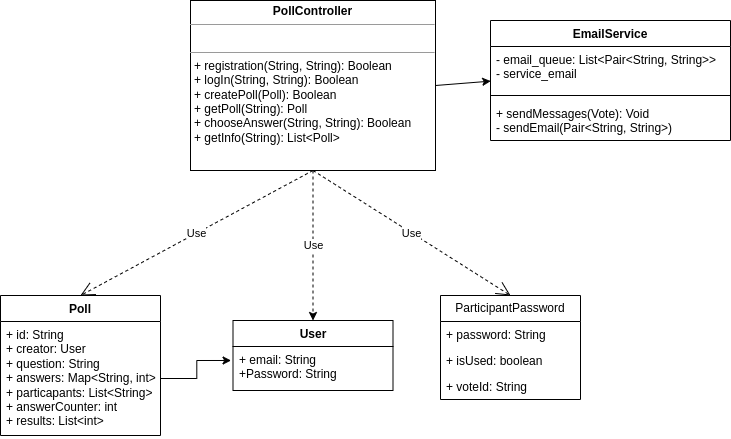

The diagram above was exported from draw.io. Its source (the exported page's mxGraphModel, read from the mxfile embedded in the PNG):
<mxGraphModel dx="1360" dy="746" grid="1" gridSize="10" guides="1" tooltips="1" connect="1" arrows="1" fold="1" page="1" pageScale="1" pageWidth="827" pageHeight="1169" math="0" shadow="0">
  <root>
    <mxCell id="0" />
    <mxCell id="1" parent="0" />
    <mxCell id="T11qSoxMCaOUJld7ELRL-21" value="Use" style="edgeStyle=orthogonalEdgeStyle;rounded=0;orthogonalLoop=1;jettySize=auto;html=1;exitX=0.5;exitY=1;exitDx=0;exitDy=0;dashed=1;" parent="1" source="IObNJCQ-o2jnJu7f6mBi-5" target="T11qSoxMCaOUJld7ELRL-16" edge="1">
      <mxGeometry x="0.0014" relative="1" as="geometry">
        <mxPoint as="offset" />
      </mxGeometry>
    </mxCell>
    <mxCell id="IObNJCQ-o2jnJu7f6mBi-5" value="&lt;p style=&quot;margin:0px;margin-top:4px;text-align:center;&quot;&gt;&lt;b&gt;PollController&lt;/b&gt;&lt;/p&gt;&lt;hr size=&quot;1&quot;&gt;&lt;p style=&quot;margin:0px;margin-left:4px;&quot;&gt;&lt;br&gt;&lt;/p&gt;&lt;hr size=&quot;1&quot;&gt;&lt;p style=&quot;margin:0px;margin-left:4px;&quot;&gt;+ registration(String, String): Boolean&lt;/p&gt;&lt;p style=&quot;margin:0px;margin-left:4px;&quot;&gt;+ logIn(String, String): Boolean&lt;/p&gt;&lt;p style=&quot;margin:0px;margin-left:4px;&quot;&gt;+&amp;nbsp;&lt;span style=&quot;background-color: initial;&quot;&gt;createPoll(Poll): Boolean&lt;/span&gt;&lt;/p&gt;&lt;p style=&quot;margin:0px;margin-left:4px;&quot;&gt;&lt;span style=&quot;background-color: initial;&quot;&gt;+ getPoll(String): Poll&lt;/span&gt;&lt;/p&gt;&lt;p style=&quot;margin:0px;margin-left:4px;&quot;&gt;+&amp;nbsp;&lt;span style=&quot;background-color: initial;&quot;&gt;chooseAnswer(String, String): Boolean&lt;/span&gt;&lt;/p&gt;&lt;p style=&quot;margin:0px;margin-left:4px;&quot;&gt;&lt;span style=&quot;background-color: initial;&quot;&gt;+ getInfo(String): List&amp;lt;Poll&amp;gt;&lt;/span&gt;&lt;/p&gt;&lt;p style=&quot;margin:0px;margin-left:4px;&quot;&gt;&lt;span style=&quot;background-color: initial;&quot;&gt;&lt;br&gt;&lt;/span&gt;&lt;/p&gt;&lt;p style=&quot;margin:0px;margin-left:4px;&quot;&gt;&lt;span style=&quot;background-color: initial;&quot;&gt;&lt;br&gt;&lt;/span&gt;&lt;/p&gt;" style="verticalAlign=top;align=left;overflow=fill;fontSize=12;fontFamily=Helvetica;html=1;whiteSpace=wrap;" parent="1" vertex="1">
      <mxGeometry x="240" y="80" width="245" height="170" as="geometry" />
    </mxCell>
    <mxCell id="IObNJCQ-o2jnJu7f6mBi-7" value="Poll" style="swimlane;fontStyle=1;align=center;verticalAlign=top;childLayout=stackLayout;horizontal=1;startSize=26;horizontalStack=0;resizeParent=1;resizeParentMax=0;resizeLast=0;collapsible=1;marginBottom=0;whiteSpace=wrap;html=1;" parent="1" vertex="1">
      <mxGeometry x="50" y="375" width="160" height="140" as="geometry" />
    </mxCell>
    <mxCell id="IObNJCQ-o2jnJu7f6mBi-8" value="+ id: String&lt;br&gt;+ creator: User&lt;br&gt;+ question: String&lt;br&gt;+ answers: Map&amp;lt;String, int&amp;gt;&lt;br&gt;+ particapants: List&amp;lt;String&amp;gt;&lt;br&gt;+ answerCounter: int&lt;br&gt;+ results: List&amp;lt;int&amp;gt;" style="text;strokeColor=none;fillColor=none;align=left;verticalAlign=top;spacingLeft=4;spacingRight=4;overflow=hidden;rotatable=0;points=[[0,0.5],[1,0.5]];portConstraint=eastwest;whiteSpace=wrap;html=1;" parent="IObNJCQ-o2jnJu7f6mBi-7" vertex="1">
      <mxGeometry y="26" width="160" height="114" as="geometry" />
    </mxCell>
    <mxCell id="IObNJCQ-o2jnJu7f6mBi-11" value="Use" style="endArrow=open;endSize=12;dashed=1;html=1;rounded=0;entryX=0.5;entryY=0;entryDx=0;entryDy=0;exitX=0.5;exitY=1;exitDx=0;exitDy=0;" parent="1" source="IObNJCQ-o2jnJu7f6mBi-5" target="IObNJCQ-o2jnJu7f6mBi-7" edge="1">
      <mxGeometry width="160" relative="1" as="geometry">
        <mxPoint x="280" y="270" as="sourcePoint" />
        <mxPoint x="400" y="280" as="targetPoint" />
        <Array as="points" />
      </mxGeometry>
    </mxCell>
    <mxCell id="IObNJCQ-o2jnJu7f6mBi-14" value="ParticipantPassword" style="swimlane;fontStyle=0;childLayout=stackLayout;horizontal=1;startSize=26;fillColor=none;horizontalStack=0;resizeParent=1;resizeParentMax=0;resizeLast=0;collapsible=1;marginBottom=0;whiteSpace=wrap;html=1;" parent="1" vertex="1">
      <mxGeometry x="490" y="375" width="140" height="104" as="geometry" />
    </mxCell>
    <mxCell id="IObNJCQ-o2jnJu7f6mBi-15" value="+ password: String" style="text;strokeColor=none;fillColor=none;align=left;verticalAlign=top;spacingLeft=4;spacingRight=4;overflow=hidden;rotatable=0;points=[[0,0.5],[1,0.5]];portConstraint=eastwest;whiteSpace=wrap;html=1;" parent="IObNJCQ-o2jnJu7f6mBi-14" vertex="1">
      <mxGeometry y="26" width="140" height="26" as="geometry" />
    </mxCell>
    <mxCell id="IObNJCQ-o2jnJu7f6mBi-16" value="+ isUsed: boolean" style="text;strokeColor=none;fillColor=none;align=left;verticalAlign=top;spacingLeft=4;spacingRight=4;overflow=hidden;rotatable=0;points=[[0,0.5],[1,0.5]];portConstraint=eastwest;whiteSpace=wrap;html=1;" parent="IObNJCQ-o2jnJu7f6mBi-14" vertex="1">
      <mxGeometry y="52" width="140" height="26" as="geometry" />
    </mxCell>
    <mxCell id="IObNJCQ-o2jnJu7f6mBi-17" value="+ voteId: String" style="text;strokeColor=none;fillColor=none;align=left;verticalAlign=top;spacingLeft=4;spacingRight=4;overflow=hidden;rotatable=0;points=[[0,0.5],[1,0.5]];portConstraint=eastwest;whiteSpace=wrap;html=1;" parent="IObNJCQ-o2jnJu7f6mBi-14" vertex="1">
      <mxGeometry y="78" width="140" height="26" as="geometry" />
    </mxCell>
    <mxCell id="IObNJCQ-o2jnJu7f6mBi-19" value="Use" style="endArrow=open;endSize=12;dashed=1;html=1;rounded=0;exitX=0.5;exitY=1;exitDx=0;exitDy=0;entryX=0.5;entryY=0;entryDx=0;entryDy=0;" parent="1" source="IObNJCQ-o2jnJu7f6mBi-5" target="IObNJCQ-o2jnJu7f6mBi-14" edge="1">
      <mxGeometry width="160" relative="1" as="geometry">
        <mxPoint x="260" y="390" as="sourcePoint" />
        <mxPoint x="420" y="390" as="targetPoint" />
      </mxGeometry>
    </mxCell>
    <mxCell id="T11qSoxMCaOUJld7ELRL-16" value="User" style="swimlane;fontStyle=1;align=center;verticalAlign=top;childLayout=stackLayout;horizontal=1;startSize=26;horizontalStack=0;resizeParent=1;resizeParentMax=0;resizeLast=0;collapsible=1;marginBottom=0;whiteSpace=wrap;html=1;" parent="1" vertex="1">
      <mxGeometry x="282.5" y="400" width="160" height="70" as="geometry" />
    </mxCell>
    <mxCell id="T11qSoxMCaOUJld7ELRL-17" value="+ email: String&lt;br&gt;+Password: String" style="text;strokeColor=none;fillColor=none;align=left;verticalAlign=top;spacingLeft=4;spacingRight=4;overflow=hidden;rotatable=0;points=[[0,0.5],[1,0.5]];portConstraint=eastwest;whiteSpace=wrap;html=1;" parent="T11qSoxMCaOUJld7ELRL-16" vertex="1">
      <mxGeometry y="26" width="160" height="44" as="geometry" />
    </mxCell>
    <mxCell id="DoCNvLmLSNSWz3jWFRzf-1" value="EmailService" style="swimlane;fontStyle=1;align=center;verticalAlign=top;childLayout=stackLayout;horizontal=1;startSize=26;horizontalStack=0;resizeParent=1;resizeParentMax=0;resizeLast=0;collapsible=1;marginBottom=0;whiteSpace=wrap;html=1;" parent="1" vertex="1">
      <mxGeometry x="540" y="100" width="240" height="120" as="geometry" />
    </mxCell>
    <mxCell id="DoCNvLmLSNSWz3jWFRzf-2" value="- email_queue: List&amp;lt;Pair&amp;lt;String, String&amp;gt;&amp;gt;&lt;br&gt;- service_email" style="text;strokeColor=none;fillColor=none;align=left;verticalAlign=top;spacingLeft=4;spacingRight=4;overflow=hidden;rotatable=0;points=[[0,0.5],[1,0.5]];portConstraint=eastwest;whiteSpace=wrap;html=1;" parent="DoCNvLmLSNSWz3jWFRzf-1" vertex="1">
      <mxGeometry y="26" width="240" height="44" as="geometry" />
    </mxCell>
    <mxCell id="DoCNvLmLSNSWz3jWFRzf-3" value="" style="line;strokeWidth=1;fillColor=none;align=left;verticalAlign=middle;spacingTop=-1;spacingLeft=3;spacingRight=3;rotatable=0;labelPosition=right;points=[];portConstraint=eastwest;strokeColor=inherit;" parent="DoCNvLmLSNSWz3jWFRzf-1" vertex="1">
      <mxGeometry y="70" width="240" height="10" as="geometry" />
    </mxCell>
    <mxCell id="DoCNvLmLSNSWz3jWFRzf-4" value="+ sendMessages(Vote): Void&lt;br&gt;- sendEmail(Pair&amp;lt;String, String&amp;gt;)" style="text;strokeColor=none;fillColor=none;align=left;verticalAlign=top;spacingLeft=4;spacingRight=4;overflow=hidden;rotatable=0;points=[[0,0.5],[1,0.5]];portConstraint=eastwest;whiteSpace=wrap;html=1;" parent="DoCNvLmLSNSWz3jWFRzf-1" vertex="1">
      <mxGeometry y="80" width="240" height="40" as="geometry" />
    </mxCell>
    <mxCell id="8I-IeuDaeiVmBaTws1JL-3" value="" style="endArrow=classic;html=1;rounded=0;exitX=1;exitY=0.5;exitDx=0;exitDy=0;entryX=0.001;entryY=0.787;entryDx=0;entryDy=0;entryPerimeter=0;" parent="1" source="IObNJCQ-o2jnJu7f6mBi-5" target="DoCNvLmLSNSWz3jWFRzf-2" edge="1">
      <mxGeometry width="50" height="50" relative="1" as="geometry">
        <mxPoint x="120" y="600" as="sourcePoint" />
        <mxPoint x="170" y="550" as="targetPoint" />
      </mxGeometry>
    </mxCell>
    <mxCell id="6ms6cEgcsQ1uTA2SEeBi-2" style="edgeStyle=orthogonalEdgeStyle;rounded=0;orthogonalLoop=1;jettySize=auto;html=1;entryX=-0.012;entryY=0.318;entryDx=0;entryDy=0;entryPerimeter=0;" edge="1" parent="1" source="IObNJCQ-o2jnJu7f6mBi-8" target="T11qSoxMCaOUJld7ELRL-17">
      <mxGeometry relative="1" as="geometry" />
    </mxCell>
  </root>
</mxGraphModel>